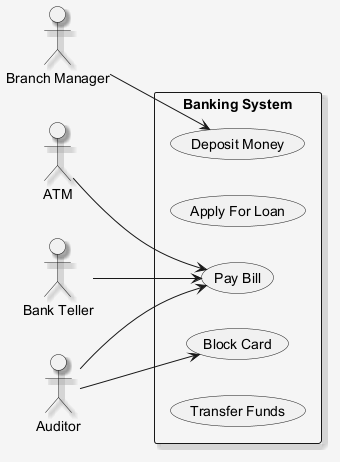

The diagram above was rendered by PlantUML. Its source (embedded in the PNG):
@startuml
skinparam shadowing false
skinparam backgroundColor #F5F5F5
skinparam shadowing true
left to right direction
actor "Branch Manager" as BranchManager
actor "ATM" as ATM
actor "Bank Teller" as BankTeller
actor "Auditor" as Auditor
rectangle "Banking System" {
  usecase "Block Card" as UC_BlockCard
  usecase "Apply For Loan" as UC_ApplyForLoan
  usecase "Deposit Money" as UC_DepositMoney
  usecase "Pay Bill" as UC_PayBill
  usecase "Transfer Funds" as UC_TransferFunds
}
BranchManager --> UC_DepositMoney
ATM --> UC_PayBill
BankTeller --> UC_PayBill
Auditor --> UC_BlockCard
Auditor --> UC_PayBill
@enduml